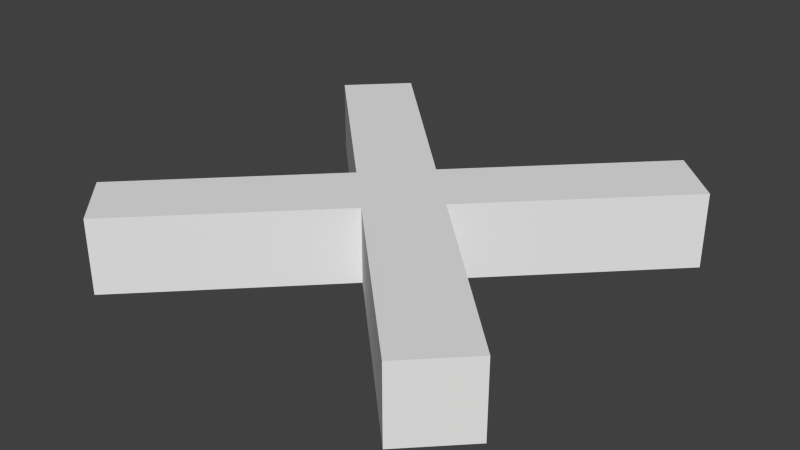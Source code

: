 # Source: TicTacToeX.blend  (saved by Blender 2.72.0; exported with 4.5.12 LTS)
import bpy
from mathutils import Matrix  # noqa: F401  (used for matrix-valued properties, if any)

bpy.ops.wm.read_factory_settings(use_empty=True)
scene = bpy.context.scene
scene.name = 'Scene'

# ---- collections
col_collection_1 = bpy.data.collections.new('Collection 1'); scene.collection.children.link(col_collection_1)

# ---- world
world_world = bpy.data.worlds.new('World'); scene.world = world_world
world_world.color = (0.05088, 0.05088, 0.05088)
world_world.use_sun_shadow = False
world_world.sun_shadow_jitter_overblur = 0.0
world_world.cycles.sampling_method = 'MANUAL'
world_world.cycles.sample_map_resolution = 256

# ---- meshes
me_cube_004 = bpy.data.meshes.new('Cube.004')
me_cube_004.from_pydata([(0.6709, -0.5104, -0.1145), (0.6709, -0.5104, 0.1145), (0.5104, -0.6709, -0.1145), (0.5104, -0.6709, 0.1145), (-0.5104, 0.6709, -0.1145), (-0.5104, 0.6709, 0.1145), (-0.6709, 0.5104, -0.1145), (-0.6709, 0.5104, 0.1145), (4.847e-05, -0.1606, 0.1145), (-0.1606, 4.841e-05, 0.1145), (-0.1606, 4.841e-05, -0.1145), (4.847e-05, -0.1606, -0.1145), (-4.846e-05, 0.1606, 0.1145), (0.1606, -4.84e-05, 0.1145), (0.1606, -4.84e-05, -0.1145), (-4.846e-05, 0.1606, -0.1145), (-0.5103, -0.6709, -0.1145), (-0.5103, -0.6709, 0.1145), (-0.6709, -0.5103, -0.1145), (-0.6709, -0.5103, 0.1145), (0.6709, 0.5103, -0.1145), (0.6709, 0.5103, 0.1145), (0.5103, 0.6709, -0.1145), (0.5103, 0.6709, 0.1145)], [], [(1, 3, 2, 0), (9, 7, 6, 10), (7, 5, 4, 6), (13, 1, 0, 14), (15, 10, 6, 4), (13, 8, 3, 1), (5, 7, 9, 12), (12, 9, 8, 13), (0, 2, 11, 14), (14, 11, 10, 15), (5, 12, 15, 4), (12, 13, 14, 15), (3, 8, 11, 2), (8, 9, 10, 11), (17, 19, 18, 16), (23, 21, 20, 22), (8, 17, 16, 11), (9, 12, 15, 10), (21, 23, 12, 13), (14, 15, 22, 20), (16, 18, 10, 11), (12, 23, 22, 15), (21, 13, 14, 20), (13, 8, 11, 14), (8, 9, 19, 17), (19, 9, 10, 18)])
me_cube_004.use_remesh_preserve_volume = False
me_cube_004.use_remesh_preserve_attributes = False
me_cube_004.use_mirror_vertex_groups = False
me_cube_004.update()

# ---- objects
ob_cube_001 = bpy.data.objects.new('Cube.001', me_cube_004)

# ---- transforms, parenting, visibility, modifiers, constraints
ob_cube_001.location = (0.0, 0.0, 0.0)
ob_cube_001.lineart.crease_threshold = 0.0

# ---- collection membership
col_collection_1.objects.link(ob_cube_001)

# ---- scene / render settings (as saved in the file)
scene.frame_start = 1; scene.frame_end = 250; scene.frame_set(1)
scene.render.engine = 'BLENDER_EEVEE_NEXT'
scene.render.resolution_percentage = 50
scene.render.dither_intensity = 0.0
scene.cycles.use_denoising = False
scene.cycles.samples = 10
scene.cycles.sampling_pattern = 'TABULATED_SOBOL'
scene.cycles.light_sampling_threshold = 0.0
scene.cycles.use_adaptive_sampling = False
scene.cycles.use_light_tree = False
scene.cycles.blur_glossy = 0.0
scene.cycles.pixel_filter_type = 'GAUSSIAN'
scene.cycles.sample_clamp_indirect = 0.0
scene.view_settings.view_transform = 'Standard'
bpy.context.view_layer.update()

# ---- added for rendering (the .blend has no active camera and no usable light): camera, sun
cam_auto = bpy.data.cameras.new('AutoCamera')
cam_auto.lens = 50.0
cam_auto.sensor_width = 36.0
cam_auto.clip_end = 1000.0
ob_auto_camera = bpy.data.objects.new('AutoCamera', cam_auto)
scene.collection.objects.link(ob_auto_camera)
ob_auto_camera.location = (1.76849, -2.12219, 1.41479)
ob_auto_camera.rotation_euler = (1.09748, -7.21219e-08, 0.694738)
scene.camera = ob_auto_camera
light_auto_sun = bpy.data.lights.new('AutoSun', 'SUN')
light_auto_sun.energy = 3.0
light_auto_sun.angle = 0.0523599
ob_auto_sun = bpy.data.objects.new('AutoSun', light_auto_sun)
scene.collection.objects.link(ob_auto_sun)
ob_auto_sun.rotation_euler = (0.872665, 0.174533, 0.523599)
bpy.context.view_layer.update()
